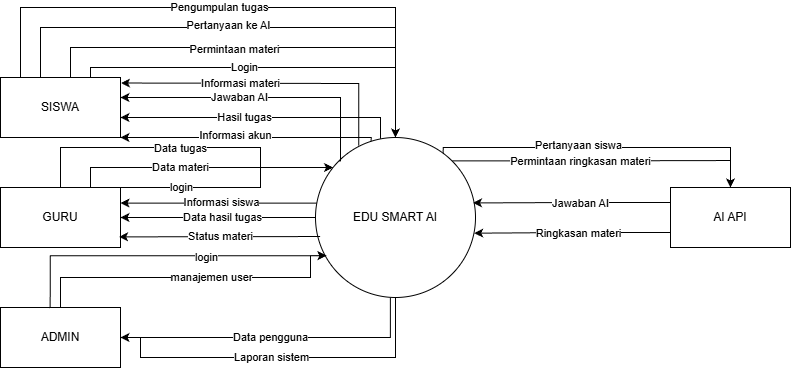

The diagram above was exported from draw.io. Its source (the exported page's mxGraphModel, read from the mxfile embedded in the PNG):
<mxGraphModel dx="978" dy="570" grid="1" gridSize="10" guides="1" tooltips="1" connect="1" arrows="1" fold="1" page="1" pageScale="1" pageWidth="850" pageHeight="1100" math="0" shadow="0">
  <root>
    <mxCell id="0" />
    <mxCell id="1" parent="0" />
    <mxCell id="I69eI6QgjevWgVGd35R--5" edge="1" parent="1" source="I69eI6QgjevWgVGd35R--1" style="edgeStyle=orthogonalEdgeStyle;rounded=0;orthogonalLoop=1;jettySize=auto;html=1;exitX=1;exitY=0;exitDx=0;exitDy=0;" target="I69eI6QgjevWgVGd35R--2">
      <mxGeometry relative="1" as="geometry">
        <Array as="points">
          <mxPoint x="120" y="100" />
          <mxPoint x="120" y="90" />
          <mxPoint x="425" y="90" />
        </Array>
      </mxGeometry>
    </mxCell>
    <mxCell id="I69eI6QgjevWgVGd35R--6" connectable="0" parent="I69eI6QgjevWgVGd35R--5" style="edgeLabel;html=1;align=center;verticalAlign=middle;resizable=0;points=[];" value="Login" vertex="1">
      <mxGeometry relative="1" x="-0.1181" as="geometry">
        <mxPoint x="11" as="offset" />
      </mxGeometry>
    </mxCell>
    <mxCell id="I69eI6QgjevWgVGd35R--11" edge="1" parent="1" source="I69eI6QgjevWgVGd35R--1" style="edgeStyle=orthogonalEdgeStyle;rounded=0;orthogonalLoop=1;jettySize=auto;html=1;exitX=0.25;exitY=0;exitDx=0;exitDy=0;" target="I69eI6QgjevWgVGd35R--2">
      <mxGeometry relative="1" as="geometry">
        <Array as="points">
          <mxPoint x="50" y="100" />
          <mxPoint x="50" y="30" />
          <mxPoint x="425" y="30" />
        </Array>
      </mxGeometry>
    </mxCell>
    <mxCell id="I69eI6QgjevWgVGd35R--12" connectable="0" parent="I69eI6QgjevWgVGd35R--11" style="edgeLabel;html=1;align=center;verticalAlign=middle;resizable=0;points=[];" value="Pengumpulan tugas" vertex="1">
      <mxGeometry relative="1" x="-0.0479" y="-4" as="geometry">
        <mxPoint y="-4" as="offset" />
      </mxGeometry>
    </mxCell>
    <mxCell id="I69eI6QgjevWgVGd35R--1" parent="1" style="rounded=0;whiteSpace=wrap;html=1;" value="SISWA" vertex="1">
      <mxGeometry height="60" width="120" x="30" y="100" as="geometry" />
    </mxCell>
    <mxCell id="I69eI6QgjevWgVGd35R--22" edge="1" parent="1" source="I69eI6QgjevWgVGd35R--2" style="edgeStyle=orthogonalEdgeStyle;rounded=0;orthogonalLoop=1;jettySize=auto;html=1;">
      <mxGeometry relative="1" as="geometry">
        <Array as="points">
          <mxPoint x="410" y="140" />
        </Array>
        <mxPoint x="150" y="140" as="targetPoint" />
      </mxGeometry>
    </mxCell>
    <mxCell id="I69eI6QgjevWgVGd35R--27" connectable="0" parent="I69eI6QgjevWgVGd35R--22" style="edgeLabel;html=1;align=center;verticalAlign=middle;resizable=0;points=[];" value="Hasil tugas" vertex="1">
      <mxGeometry relative="1" x="0.1073" as="geometry">
        <mxPoint x="-2" as="offset" />
      </mxGeometry>
    </mxCell>
    <mxCell id="I69eI6QgjevWgVGd35R--24" edge="1" parent="1" source="I69eI6QgjevWgVGd35R--2" style="edgeStyle=orthogonalEdgeStyle;rounded=0;orthogonalLoop=1;jettySize=auto;html=1;exitX=0.348;exitY=0.043;exitDx=0;exitDy=0;exitPerimeter=0;">
      <mxGeometry relative="1" as="geometry">
        <Array as="points">
          <mxPoint x="401" y="160" />
        </Array>
        <mxPoint x="150" y="160" as="targetPoint" />
      </mxGeometry>
    </mxCell>
    <mxCell id="I69eI6QgjevWgVGd35R--28" connectable="0" parent="I69eI6QgjevWgVGd35R--24" style="edgeLabel;html=1;align=center;verticalAlign=middle;resizable=0;points=[];" value="Informasi akun" vertex="1">
      <mxGeometry relative="1" x="0.1339" y="-2" as="geometry">
        <mxPoint x="3" as="offset" />
      </mxGeometry>
    </mxCell>
    <mxCell id="I69eI6QgjevWgVGd35R--43" edge="1" parent="1" source="I69eI6QgjevWgVGd35R--2" style="edgeStyle=orthogonalEdgeStyle;rounded=0;orthogonalLoop=1;jettySize=auto;html=1;exitX=0;exitY=0.5;exitDx=0;exitDy=0;entryX=1;entryY=0.5;entryDx=0;entryDy=0;" target="I69eI6QgjevWgVGd35R--3">
      <mxGeometry relative="1" as="geometry" />
    </mxCell>
    <mxCell id="I69eI6QgjevWgVGd35R--47" connectable="0" parent="I69eI6QgjevWgVGd35R--43" style="edgeLabel;html=1;align=center;verticalAlign=middle;resizable=0;points=[];" value="Data hasil tugas" vertex="1">
      <mxGeometry relative="1" x="-0.0354" as="geometry">
        <mxPoint as="offset" />
      </mxGeometry>
    </mxCell>
    <mxCell id="I69eI6QgjevWgVGd35R--45" edge="1" parent="1" source="I69eI6QgjevWgVGd35R--2" style="edgeStyle=orthogonalEdgeStyle;rounded=0;orthogonalLoop=1;jettySize=auto;html=1;exitX=0.014;exitY=0.41;exitDx=0;exitDy=0;exitPerimeter=0;" target="I69eI6QgjevWgVGd35R--3">
      <mxGeometry relative="1" as="geometry">
        <Array as="points">
          <mxPoint x="280" y="226" />
          <mxPoint x="280" y="226" />
        </Array>
        <mxPoint x="200" y="230" as="targetPoint" />
      </mxGeometry>
    </mxCell>
    <mxCell id="I69eI6QgjevWgVGd35R--46" connectable="0" parent="I69eI6QgjevWgVGd35R--45" style="edgeLabel;html=1;align=center;verticalAlign=middle;resizable=0;points=[];" value="Informasi siswa" vertex="1">
      <mxGeometry relative="1" x="-0.1172" y="-1" as="geometry">
        <mxPoint x="-10" as="offset" />
      </mxGeometry>
    </mxCell>
    <mxCell id="I69eI6QgjevWgVGd35R--56" edge="1" parent="1" source="I69eI6QgjevWgVGd35R--2" style="edgeStyle=orthogonalEdgeStyle;rounded=0;orthogonalLoop=1;jettySize=auto;html=1;exitX=0.468;exitY=1;exitDx=0;exitDy=0;entryX=1;entryY=0.5;entryDx=0;entryDy=0;exitPerimeter=0;" target="I69eI6QgjevWgVGd35R--4">
      <mxGeometry relative="1" as="geometry" />
    </mxCell>
    <mxCell id="I69eI6QgjevWgVGd35R--58" connectable="0" parent="I69eI6QgjevWgVGd35R--56" style="edgeLabel;html=1;align=center;verticalAlign=middle;resizable=0;points=[];" value="Data pengguna" vertex="1">
      <mxGeometry relative="1" x="0.0584" as="geometry">
        <mxPoint x="4" as="offset" />
      </mxGeometry>
    </mxCell>
    <mxCell id="I69eI6QgjevWgVGd35R--57" edge="1" parent="1" source="I69eI6QgjevWgVGd35R--2" style="edgeStyle=orthogonalEdgeStyle;rounded=0;orthogonalLoop=1;jettySize=auto;html=1;exitX=0.5;exitY=1;exitDx=0;exitDy=0;">
      <mxGeometry relative="1" as="geometry">
        <Array as="points">
          <mxPoint x="425" y="380" />
          <mxPoint x="170" y="380" />
          <mxPoint x="170" y="360" />
        </Array>
        <mxPoint x="150" y="360" as="targetPoint" />
      </mxGeometry>
    </mxCell>
    <mxCell id="I69eI6QgjevWgVGd35R--59" connectable="0" parent="I69eI6QgjevWgVGd35R--57" style="edgeLabel;html=1;align=center;verticalAlign=middle;resizable=0;points=[];" value="Laporan sistem" vertex="1">
      <mxGeometry relative="1" x="0.0506" as="geometry">
        <mxPoint x="2" as="offset" />
      </mxGeometry>
    </mxCell>
    <mxCell id="I69eI6QgjevWgVGd35R--64" edge="1" parent="1" source="I69eI6QgjevWgVGd35R--2" style="edgeStyle=orthogonalEdgeStyle;rounded=0;orthogonalLoop=1;jettySize=auto;html=1;exitX=1;exitY=0;exitDx=0;exitDy=0;entryX=0.5;entryY=0;entryDx=0;entryDy=0;" target="I69eI6QgjevWgVGd35R--61">
      <mxGeometry relative="1" as="geometry">
        <Array as="points">
          <mxPoint x="602" y="183" />
          <mxPoint x="760" y="183" />
        </Array>
      </mxGeometry>
    </mxCell>
    <mxCell id="I69eI6QgjevWgVGd35R--69" connectable="0" parent="I69eI6QgjevWgVGd35R--64" style="edgeLabel;html=1;align=center;verticalAlign=middle;resizable=0;points=[];" value="Permintaan ringkasan materi" vertex="1">
      <mxGeometry relative="1" x="-0.191" as="geometry">
        <mxPoint x="5" as="offset" />
      </mxGeometry>
    </mxCell>
    <mxCell id="I69eI6QgjevWgVGd35R--65" edge="1" parent="1" source="I69eI6QgjevWgVGd35R--2" style="edgeStyle=orthogonalEdgeStyle;rounded=0;orthogonalLoop=1;jettySize=auto;html=1;exitX=0.798;exitY=0.109;exitDx=0;exitDy=0;entryX=0.5;entryY=0;entryDx=0;entryDy=0;exitPerimeter=0;" target="I69eI6QgjevWgVGd35R--61">
      <mxGeometry relative="1" as="geometry">
        <Array as="points">
          <mxPoint x="473" y="170" />
          <mxPoint x="760" y="170" />
        </Array>
      </mxGeometry>
    </mxCell>
    <mxCell id="I69eI6QgjevWgVGd35R--68" connectable="0" parent="I69eI6QgjevWgVGd35R--65" style="edgeLabel;html=1;align=center;verticalAlign=middle;resizable=0;points=[];" value="Pertanyaan siswa" vertex="1">
      <mxGeometry relative="1" x="-0.1485" y="2" as="geometry">
        <mxPoint as="offset" />
      </mxGeometry>
    </mxCell>
    <mxCell id="I69eI6QgjevWgVGd35R--2" parent="1" style="ellipse;whiteSpace=wrap;html=1;aspect=fixed;" value="EDU SMART AI" vertex="1">
      <mxGeometry height="160" width="160" x="345" y="160" as="geometry" />
    </mxCell>
    <mxCell id="I69eI6QgjevWgVGd35R--3" parent="1" style="rounded=0;whiteSpace=wrap;html=1;" value="GURU" vertex="1">
      <mxGeometry height="60" width="120" x="30" y="210" as="geometry" />
    </mxCell>
    <mxCell id="I69eI6QgjevWgVGd35R--4" parent="1" style="rounded=0;whiteSpace=wrap;html=1;" value="ADMIN" vertex="1">
      <mxGeometry height="60" width="120" x="30" y="330" as="geometry" />
    </mxCell>
    <mxCell id="I69eI6QgjevWgVGd35R--9" edge="1" parent="1" source="I69eI6QgjevWgVGd35R--1" style="edgeStyle=orthogonalEdgeStyle;rounded=0;orthogonalLoop=1;jettySize=auto;html=1;exitX=0.5;exitY=0;exitDx=0;exitDy=0;entryX=0.5;entryY=0;entryDx=0;entryDy=0;" target="I69eI6QgjevWgVGd35R--2">
      <mxGeometry relative="1" as="geometry">
        <Array as="points">
          <mxPoint x="70" y="100" />
          <mxPoint x="70" y="50" />
          <mxPoint x="425" y="50" />
        </Array>
      </mxGeometry>
    </mxCell>
    <mxCell id="I69eI6QgjevWgVGd35R--10" connectable="0" parent="I69eI6QgjevWgVGd35R--9" style="edgeLabel;html=1;align=center;verticalAlign=middle;resizable=0;points=[];" value="Pertanyaan ke AI" vertex="1">
      <mxGeometry relative="1" x="-0.1345" y="2" as="geometry">
        <mxPoint x="26" as="offset" />
      </mxGeometry>
    </mxCell>
    <mxCell id="I69eI6QgjevWgVGd35R--15" edge="1" parent="1" source="I69eI6QgjevWgVGd35R--1" style="edgeStyle=orthogonalEdgeStyle;rounded=0;orthogonalLoop=1;jettySize=auto;html=1;exitX=0.5;exitY=0;exitDx=0;exitDy=0;" target="I69eI6QgjevWgVGd35R--2">
      <mxGeometry relative="1" as="geometry">
        <Array as="points">
          <mxPoint x="100" y="100" />
          <mxPoint x="100" y="70" />
          <mxPoint x="425" y="70" />
        </Array>
      </mxGeometry>
    </mxCell>
    <mxCell id="I69eI6QgjevWgVGd35R--16" connectable="0" parent="I69eI6QgjevWgVGd35R--15" style="edgeLabel;html=1;align=center;verticalAlign=middle;resizable=0;points=[];" value="Permintaan materi" vertex="1">
      <mxGeometry relative="1" x="-0.1279" y="-2" as="geometry">
        <mxPoint x="5" as="offset" />
      </mxGeometry>
    </mxCell>
    <mxCell id="I69eI6QgjevWgVGd35R--18" edge="1" parent="1" source="I69eI6QgjevWgVGd35R--2" style="edgeStyle=orthogonalEdgeStyle;rounded=0;orthogonalLoop=1;jettySize=auto;html=1;exitX=0.27;exitY=0.051;exitDx=0;exitDy=0;entryX=1.004;entryY=0.092;entryDx=0;entryDy=0;entryPerimeter=0;exitPerimeter=0;" target="I69eI6QgjevWgVGd35R--1">
      <mxGeometry relative="1" as="geometry">
        <Array as="points">
          <mxPoint x="388" y="106" />
          <mxPoint x="380" y="106" />
        </Array>
      </mxGeometry>
    </mxCell>
    <mxCell id="I69eI6QgjevWgVGd35R--25" connectable="0" parent="I69eI6QgjevWgVGd35R--18" style="edgeLabel;html=1;align=center;verticalAlign=middle;resizable=0;points=[];" value="Informasi materi" vertex="1">
      <mxGeometry relative="1" x="0.214" as="geometry">
        <mxPoint x="1" as="offset" />
      </mxGeometry>
    </mxCell>
    <mxCell id="I69eI6QgjevWgVGd35R--21" edge="1" parent="1" source="I69eI6QgjevWgVGd35R--2" style="edgeStyle=orthogonalEdgeStyle;rounded=0;orthogonalLoop=1;jettySize=auto;html=1;exitX=0;exitY=0;exitDx=0;exitDy=0;entryX=1;entryY=0.333;entryDx=0;entryDy=0;entryPerimeter=0;" target="I69eI6QgjevWgVGd35R--1">
      <mxGeometry relative="1" as="geometry">
        <Array as="points">
          <mxPoint x="370" y="183" />
          <mxPoint x="370" y="120" />
        </Array>
      </mxGeometry>
    </mxCell>
    <mxCell id="I69eI6QgjevWgVGd35R--26" connectable="0" parent="I69eI6QgjevWgVGd35R--21" style="edgeLabel;html=1;align=center;verticalAlign=middle;resizable=0;points=[];" value="Jawaban AI" vertex="1">
      <mxGeometry relative="1" x="0.1683" as="geometry">
        <mxPoint as="offset" />
      </mxGeometry>
    </mxCell>
    <mxCell id="I69eI6QgjevWgVGd35R--29" edge="1" parent="1" source="I69eI6QgjevWgVGd35R--3" style="edgeStyle=orthogonalEdgeStyle;rounded=0;orthogonalLoop=1;jettySize=auto;html=1;exitX=1;exitY=0;exitDx=0;exitDy=0;" target="I69eI6QgjevWgVGd35R--2">
      <mxGeometry relative="1" as="geometry">
        <Array as="points">
          <mxPoint x="290" y="210" />
          <mxPoint x="290" y="190" />
        </Array>
        <mxPoint x="360" y="190" as="targetPoint" />
      </mxGeometry>
    </mxCell>
    <mxCell id="I69eI6QgjevWgVGd35R--32" connectable="0" parent="I69eI6QgjevWgVGd35R--29" style="edgeLabel;html=1;align=center;verticalAlign=middle;resizable=0;points=[];" value=" login" vertex="1">
      <mxGeometry relative="1" x="-0.2613" as="geometry">
        <mxPoint x="-26" as="offset" />
      </mxGeometry>
    </mxCell>
    <mxCell id="I69eI6QgjevWgVGd35R--30" edge="1" parent="1" source="I69eI6QgjevWgVGd35R--3" style="edgeStyle=orthogonalEdgeStyle;rounded=0;orthogonalLoop=1;jettySize=auto;html=1;exitX=0.75;exitY=0;exitDx=0;exitDy=0;" target="I69eI6QgjevWgVGd35R--2">
      <mxGeometry relative="1" as="geometry">
        <Array as="points">
          <mxPoint x="120" y="190" />
        </Array>
      </mxGeometry>
    </mxCell>
    <mxCell id="I69eI6QgjevWgVGd35R--33" connectable="0" parent="I69eI6QgjevWgVGd35R--30" style="edgeLabel;html=1;align=center;verticalAlign=middle;resizable=0;points=[];" value="Data materi" vertex="1">
      <mxGeometry relative="1" x="-0.2368" as="geometry">
        <mxPoint x="10" as="offset" />
      </mxGeometry>
    </mxCell>
    <mxCell id="I69eI6QgjevWgVGd35R--31" edge="1" parent="1" source="I69eI6QgjevWgVGd35R--3" style="edgeStyle=orthogonalEdgeStyle;rounded=0;orthogonalLoop=1;jettySize=auto;html=1;exitX=0.5;exitY=0;exitDx=0;exitDy=0;" target="I69eI6QgjevWgVGd35R--2">
      <mxGeometry relative="1" as="geometry">
        <Array as="points">
          <mxPoint x="90" y="170" />
          <mxPoint x="290" y="170" />
          <mxPoint x="290" y="190" />
        </Array>
      </mxGeometry>
    </mxCell>
    <mxCell id="I69eI6QgjevWgVGd35R--34" connectable="0" parent="I69eI6QgjevWgVGd35R--31" style="edgeLabel;html=1;align=center;verticalAlign=middle;resizable=0;points=[];" value="Data tugas" vertex="1">
      <mxGeometry relative="1" x="-0.1708" y="-1" as="geometry">
        <mxPoint x="22" as="offset" />
      </mxGeometry>
    </mxCell>
    <mxCell id="I69eI6QgjevWgVGd35R--44" edge="1" parent="1" source="I69eI6QgjevWgVGd35R--2" style="edgeStyle=orthogonalEdgeStyle;rounded=0;orthogonalLoop=1;jettySize=auto;html=1;exitX=0.029;exitY=0.619;exitDx=0;exitDy=0;entryX=0.988;entryY=0.823;entryDx=0;entryDy=0;entryPerimeter=0;exitPerimeter=0;" target="I69eI6QgjevWgVGd35R--3">
      <mxGeometry relative="1" as="geometry">
        <Array as="points">
          <mxPoint x="345" y="260" />
        </Array>
      </mxGeometry>
    </mxCell>
    <mxCell id="I69eI6QgjevWgVGd35R--48" connectable="0" parent="I69eI6QgjevWgVGd35R--44" style="edgeLabel;html=1;align=center;verticalAlign=middle;resizable=0;points=[];" value="Status materi" vertex="1">
      <mxGeometry relative="1" x="-0.1051" y="-1" as="geometry">
        <mxPoint x="-10" as="offset" />
      </mxGeometry>
    </mxCell>
    <mxCell id="I69eI6QgjevWgVGd35R--51" edge="1" parent="1" source="I69eI6QgjevWgVGd35R--4" style="edgeStyle=orthogonalEdgeStyle;rounded=0;orthogonalLoop=1;jettySize=auto;html=1;exitX=0.414;exitY=0.011;exitDx=0;exitDy=0;entryX=0.068;entryY=0.739;entryDx=0;entryDy=0;entryPerimeter=0;exitPerimeter=0;" target="I69eI6QgjevWgVGd35R--2">
      <mxGeometry relative="1" as="geometry">
        <Array as="points">
          <mxPoint x="80" y="278" />
        </Array>
      </mxGeometry>
    </mxCell>
    <mxCell id="I69eI6QgjevWgVGd35R--54" connectable="0" parent="I69eI6QgjevWgVGd35R--51" style="edgeLabel;html=1;align=center;verticalAlign=middle;resizable=0;points=[];" value="login" vertex="1">
      <mxGeometry relative="1" x="0.2251" y="-1" as="geometry">
        <mxPoint x="7" as="offset" />
      </mxGeometry>
    </mxCell>
    <mxCell id="I69eI6QgjevWgVGd35R--52" edge="1" parent="1" source="I69eI6QgjevWgVGd35R--4" style="edgeStyle=orthogonalEdgeStyle;rounded=0;orthogonalLoop=1;jettySize=auto;html=1;exitX=0.5;exitY=0;exitDx=0;exitDy=0;entryX=0.069;entryY=0.738;entryDx=0;entryDy=0;entryPerimeter=0;" target="I69eI6QgjevWgVGd35R--2">
      <mxGeometry relative="1" as="geometry">
        <Array as="points">
          <mxPoint x="90" y="300" />
          <mxPoint x="340" y="300" />
          <mxPoint x="340" y="278" />
        </Array>
      </mxGeometry>
    </mxCell>
    <mxCell id="I69eI6QgjevWgVGd35R--55" connectable="0" parent="I69eI6QgjevWgVGd35R--52" style="edgeLabel;html=1;align=center;verticalAlign=middle;resizable=0;points=[];" value=" manajemen user" vertex="1">
      <mxGeometry relative="1" x="0.1525" as="geometry">
        <mxPoint x="-3" as="offset" />
      </mxGeometry>
    </mxCell>
    <mxCell id="I69eI6QgjevWgVGd35R--61" parent="1" style="rounded=0;whiteSpace=wrap;html=1;" value="AI API" vertex="1">
      <mxGeometry height="60" width="120" x="700" y="210" as="geometry" />
    </mxCell>
    <mxCell id="I69eI6QgjevWgVGd35R--73" edge="1" parent="1" source="I69eI6QgjevWgVGd35R--61" style="edgeStyle=orthogonalEdgeStyle;rounded=0;orthogonalLoop=1;jettySize=auto;html=1;exitX=0;exitY=0.25;exitDx=0;exitDy=0;entryX=0.984;entryY=0.409;entryDx=0;entryDy=0;entryPerimeter=0;" target="I69eI6QgjevWgVGd35R--2">
      <mxGeometry relative="1" as="geometry" />
    </mxCell>
    <mxCell id="I69eI6QgjevWgVGd35R--76" connectable="0" parent="I69eI6QgjevWgVGd35R--73" style="edgeLabel;html=1;align=center;verticalAlign=middle;resizable=0;points=[];" value="Jawaban AI" vertex="1">
      <mxGeometry relative="1" x="-0.0773" y="1" as="geometry">
        <mxPoint x="1" as="offset" />
      </mxGeometry>
    </mxCell>
    <mxCell id="I69eI6QgjevWgVGd35R--75" edge="1" parent="1" source="I69eI6QgjevWgVGd35R--61" style="edgeStyle=orthogonalEdgeStyle;rounded=0;orthogonalLoop=1;jettySize=auto;html=1;exitX=0;exitY=0.75;exitDx=0;exitDy=0;entryX=0.992;entryY=0.598;entryDx=0;entryDy=0;entryPerimeter=0;" target="I69eI6QgjevWgVGd35R--2">
      <mxGeometry relative="1" as="geometry" />
    </mxCell>
    <mxCell id="I69eI6QgjevWgVGd35R--77" connectable="0" parent="I69eI6QgjevWgVGd35R--75" style="edgeLabel;html=1;align=center;verticalAlign=middle;resizable=0;points=[];" value="Ringkasan materi" vertex="1">
      <mxGeometry relative="1" x="-0.0637" y="1" as="geometry">
        <mxPoint as="offset" />
      </mxGeometry>
    </mxCell>
  </root>
</mxGraphModel>